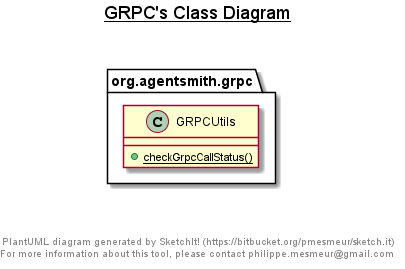

The diagram above was rendered by PlantUML. Its source (embedded in the PNG):
@startuml

title __GRPC's Class Diagram__\n

    namespace org.agentsmith.grpc {
      class org.agentsmith.grpc.GRPCUtils {
          {static} + checkGrpcCallStatus()
      }
    }

right footer


PlantUML diagram generated by SketchIt! (https://bitbucket.org/pmesmeur/sketch.it)
For more information about this tool, please contact philippe.mesmeur@gmail.com
endfooter

@enduml